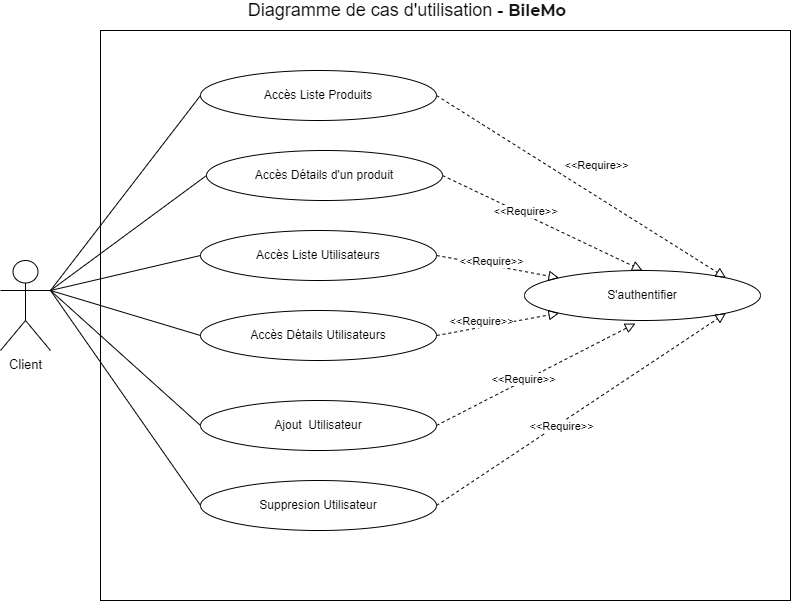

The diagram above was exported from draw.io. Its source (the exported page's mxGraphModel, read from the mxfile embedded in the PNG):
<mxGraphModel dx="1102" dy="865" grid="1" gridSize="10" guides="1" tooltips="1" connect="1" arrows="1" fold="1" page="1" pageScale="1" pageWidth="827" pageHeight="1169" math="0" shadow="0">
  <root>
    <mxCell id="0" />
    <mxCell id="1" parent="0" />
    <mxCell id="d5a3JsBy5mqoS7B36oog-1" value="" style="whiteSpace=wrap;html=1;" parent="1" vertex="1">
      <mxGeometry x="110" y="160" width="690" height="570" as="geometry" />
    </mxCell>
    <mxCell id="d5a3JsBy5mqoS7B36oog-3" value="Diagramme de cas d'utilisation -&amp;nbsp;&lt;strong style=&quot;outline-color: rgb(116 , 81 , 235) ; color: rgba(0 , 0 , 0 , 0.92) ; font-family: &amp;#34;montserrat&amp;#34; ; font-size: 16px ; background-color: rgb(255 , 255 , 255)&quot;&gt;BileMo&lt;/strong&gt;&lt;span style=&quot;color: rgba(0 , 0 , 0 , 0.92) ; font-family: &amp;#34;montserrat&amp;#34; ; font-size: 16px ; background-color: rgb(255 , 255 , 255)&quot;&gt;&amp;nbsp;&lt;/span&gt;" style="text;html=1;strokeColor=none;fillColor=none;align=center;verticalAlign=middle;whiteSpace=wrap;rounded=0;fontSize=18;" parent="1" vertex="1">
      <mxGeometry x="216" y="130" width="406" height="20" as="geometry" />
    </mxCell>
    <mxCell id="d5a3JsBy5mqoS7B36oog-5" value="Client" style="shape=umlActor;verticalLabelPosition=bottom;labelBackgroundColor=#ffffff;verticalAlign=top;html=1;fontSize=13;" parent="1" vertex="1">
      <mxGeometry x="10" y="390" width="50" height="90" as="geometry" />
    </mxCell>
    <mxCell id="d5a3JsBy5mqoS7B36oog-10" value="Accès Détails d'un produit" style="ellipse;whiteSpace=wrap;html=1;" parent="1" vertex="1">
      <mxGeometry x="216" y="280" width="236" height="50" as="geometry" />
    </mxCell>
    <mxCell id="d5a3JsBy5mqoS7B36oog-17" value="" style="endArrow=none;html=1;entryX=0;entryY=0.5;entryDx=0;entryDy=0;exitX=1;exitY=0.3333333333333333;exitDx=0;exitDy=0;exitPerimeter=0;" parent="1" source="d5a3JsBy5mqoS7B36oog-5" target="d5a3JsBy5mqoS7B36oog-10" edge="1">
      <mxGeometry width="50" height="50" relative="1" as="geometry">
        <mxPoint x="70" y="740" as="sourcePoint" />
        <mxPoint x="120" y="690" as="targetPoint" />
      </mxGeometry>
    </mxCell>
    <mxCell id="hKhYgE2gVvYCzo6tRwln-2" value="Accès Liste Produits" style="ellipse;whiteSpace=wrap;html=1;" parent="1" vertex="1">
      <mxGeometry x="210" y="200" width="236" height="50" as="geometry" />
    </mxCell>
    <mxCell id="hKhYgE2gVvYCzo6tRwln-3" value="" style="endArrow=none;html=1;entryX=0;entryY=0.5;entryDx=0;entryDy=0;exitX=1;exitY=0.3333333333333333;exitDx=0;exitDy=0;exitPerimeter=0;" parent="1" source="d5a3JsBy5mqoS7B36oog-5" target="hKhYgE2gVvYCzo6tRwln-2" edge="1">
      <mxGeometry width="50" height="50" relative="1" as="geometry">
        <mxPoint x="110" y="610" as="sourcePoint" />
        <mxPoint x="120" y="615" as="targetPoint" />
      </mxGeometry>
    </mxCell>
    <mxCell id="RkW0VHdG7n0X6RrzRl41-1" value="S'authentifier" style="ellipse;whiteSpace=wrap;html=1;" parent="1" vertex="1">
      <mxGeometry x="534" y="400" width="236" height="50" as="geometry" />
    </mxCell>
    <mxCell id="T1oJzdSkKwE0PGRY4JzD-6" value="" style="endArrow=block;startArrow=none;endFill=0;startFill=0;endSize=8;html=1;verticalAlign=bottom;dashed=1;labelBackgroundColor=none;rounded=0;exitX=1;exitY=0.5;exitDx=0;exitDy=0;entryX=1;entryY=0;entryDx=0;entryDy=0;" parent="1" source="hKhYgE2gVvYCzo6tRwln-2" target="RkW0VHdG7n0X6RrzRl41-1" edge="1">
      <mxGeometry width="160" relative="1" as="geometry">
        <mxPoint x="510" y="480" as="sourcePoint" />
        <mxPoint x="530" y="425" as="targetPoint" />
      </mxGeometry>
    </mxCell>
    <mxCell id="T1oJzdSkKwE0PGRY4JzD-9" value="&amp;lt;&amp;lt;Require&amp;gt;&amp;gt;" style="edgeLabel;html=1;align=center;verticalAlign=middle;resizable=0;points=[];" parent="T1oJzdSkKwE0PGRY4JzD-6" vertex="1" connectable="0">
      <mxGeometry x="-0.121" y="-2" relative="1" as="geometry">
        <mxPoint x="34" y="-12" as="offset" />
      </mxGeometry>
    </mxCell>
    <mxCell id="HxEd1Q5JjGwlt-oiHW9n-4" value="" style="endArrow=block;startArrow=none;endFill=0;startFill=0;endSize=8;html=1;verticalAlign=bottom;dashed=1;labelBackgroundColor=none;rounded=0;exitX=1;exitY=0.5;exitDx=0;exitDy=0;entryX=0.5;entryY=0;entryDx=0;entryDy=0;" parent="1" source="d5a3JsBy5mqoS7B36oog-10" target="RkW0VHdG7n0X6RrzRl41-1" edge="1">
      <mxGeometry width="160" relative="1" as="geometry">
        <mxPoint x="400" y="332.5" as="sourcePoint" />
        <mxPoint x="562" y="457.5" as="targetPoint" />
      </mxGeometry>
    </mxCell>
    <mxCell id="HxEd1Q5JjGwlt-oiHW9n-6" value="Accès Liste Utilisateurs" style="ellipse;whiteSpace=wrap;html=1;" parent="1" vertex="1">
      <mxGeometry x="210" y="360" width="236" height="50" as="geometry" />
    </mxCell>
    <mxCell id="HxEd1Q5JjGwlt-oiHW9n-7" value="" style="endArrow=block;startArrow=none;endFill=0;startFill=0;endSize=8;html=1;verticalAlign=bottom;dashed=1;labelBackgroundColor=none;rounded=0;exitX=1;exitY=0.5;exitDx=0;exitDy=0;entryX=0;entryY=0;entryDx=0;entryDy=0;" parent="1" source="HxEd1Q5JjGwlt-oiHW9n-6" target="RkW0VHdG7n0X6RrzRl41-1" edge="1">
      <mxGeometry width="160" relative="1" as="geometry">
        <mxPoint x="406" y="427.5" as="sourcePoint" />
        <mxPoint x="540" y="520" as="targetPoint" />
      </mxGeometry>
    </mxCell>
    <mxCell id="HxEd1Q5JjGwlt-oiHW9n-9" value="" style="endArrow=none;html=1;entryX=0;entryY=0.5;entryDx=0;entryDy=0;exitX=1;exitY=0.3333333333333333;exitDx=0;exitDy=0;exitPerimeter=0;" parent="1" source="d5a3JsBy5mqoS7B36oog-5" target="HxEd1Q5JjGwlt-oiHW9n-6" edge="1">
      <mxGeometry width="50" height="50" relative="1" as="geometry">
        <mxPoint x="80" y="390" as="sourcePoint" />
        <mxPoint x="220" y="315" as="targetPoint" />
      </mxGeometry>
    </mxCell>
    <mxCell id="HxEd1Q5JjGwlt-oiHW9n-15" value="Accès Détails Utilisateurs" style="ellipse;whiteSpace=wrap;html=1;" parent="1" vertex="1">
      <mxGeometry x="210" y="440" width="236" height="50" as="geometry" />
    </mxCell>
    <mxCell id="HxEd1Q5JjGwlt-oiHW9n-16" value="" style="endArrow=block;startArrow=none;endFill=0;startFill=0;endSize=8;html=1;verticalAlign=bottom;dashed=1;labelBackgroundColor=none;rounded=0;exitX=1;exitY=0.5;exitDx=0;exitDy=0;entryX=0;entryY=1;entryDx=0;entryDy=0;" parent="1" source="HxEd1Q5JjGwlt-oiHW9n-15" target="RkW0VHdG7n0X6RrzRl41-1" edge="1">
      <mxGeometry width="160" relative="1" as="geometry">
        <mxPoint x="406" y="507.5" as="sourcePoint" />
        <mxPoint x="541" y="512" as="targetPoint" />
      </mxGeometry>
    </mxCell>
    <mxCell id="HxEd1Q5JjGwlt-oiHW9n-18" value="" style="endArrow=none;html=1;entryX=0;entryY=0.5;entryDx=0;entryDy=0;exitX=1;exitY=0.3333333333333333;exitDx=0;exitDy=0;exitPerimeter=0;" parent="1" source="d5a3JsBy5mqoS7B36oog-5" target="HxEd1Q5JjGwlt-oiHW9n-15" edge="1">
      <mxGeometry width="50" height="50" relative="1" as="geometry">
        <mxPoint x="70" y="380" as="sourcePoint" />
        <mxPoint x="220" y="395" as="targetPoint" />
      </mxGeometry>
    </mxCell>
    <mxCell id="HxEd1Q5JjGwlt-oiHW9n-20" value="Ajout&amp;nbsp; Utilisateur" style="ellipse;whiteSpace=wrap;html=1;" parent="1" vertex="1">
      <mxGeometry x="210" y="530" width="236" height="50" as="geometry" />
    </mxCell>
    <mxCell id="HxEd1Q5JjGwlt-oiHW9n-21" value="" style="endArrow=block;startArrow=none;endFill=0;startFill=0;endSize=8;html=1;verticalAlign=bottom;dashed=1;labelBackgroundColor=none;rounded=0;exitX=1;exitY=0.5;exitDx=0;exitDy=0;entryX=0.47;entryY=1.06;entryDx=0;entryDy=0;entryPerimeter=0;" parent="1" source="HxEd1Q5JjGwlt-oiHW9n-20" target="RkW0VHdG7n0X6RrzRl41-1" edge="1">
      <mxGeometry width="160" relative="1" as="geometry">
        <mxPoint x="406" y="597.5" as="sourcePoint" />
        <mxPoint x="530" y="430" as="targetPoint" />
      </mxGeometry>
    </mxCell>
    <mxCell id="HxEd1Q5JjGwlt-oiHW9n-23" value="" style="endArrow=none;html=1;entryX=0;entryY=0.5;entryDx=0;entryDy=0;exitX=1;exitY=0.3333333333333333;exitDx=0;exitDy=0;exitPerimeter=0;" parent="1" source="d5a3JsBy5mqoS7B36oog-5" target="HxEd1Q5JjGwlt-oiHW9n-20" edge="1">
      <mxGeometry width="50" height="50" relative="1" as="geometry">
        <mxPoint x="70" y="380" as="sourcePoint" />
        <mxPoint x="220" y="485" as="targetPoint" />
      </mxGeometry>
    </mxCell>
    <mxCell id="HxEd1Q5JjGwlt-oiHW9n-24" value="Suppresion Utilisateur" style="ellipse;whiteSpace=wrap;html=1;" parent="1" vertex="1">
      <mxGeometry x="210" y="610" width="236" height="50" as="geometry" />
    </mxCell>
    <mxCell id="HxEd1Q5JjGwlt-oiHW9n-25" value="" style="endArrow=block;startArrow=none;endFill=0;startFill=0;endSize=8;html=1;verticalAlign=bottom;dashed=1;labelBackgroundColor=none;rounded=0;exitX=1;exitY=0.5;exitDx=0;exitDy=0;entryX=1;entryY=1;entryDx=0;entryDy=0;" parent="1" source="HxEd1Q5JjGwlt-oiHW9n-24" target="RkW0VHdG7n0X6RrzRl41-1" edge="1">
      <mxGeometry width="160" relative="1" as="geometry">
        <mxPoint x="406" y="677.5" as="sourcePoint" />
        <mxPoint x="530" y="420" as="targetPoint" />
      </mxGeometry>
    </mxCell>
    <mxCell id="HxEd1Q5JjGwlt-oiHW9n-27" value="" style="endArrow=none;html=1;entryX=0;entryY=0.5;entryDx=0;entryDy=0;exitX=1;exitY=0.3333333333333333;exitDx=0;exitDy=0;exitPerimeter=0;" parent="1" source="d5a3JsBy5mqoS7B36oog-5" target="HxEd1Q5JjGwlt-oiHW9n-24" edge="1">
      <mxGeometry width="50" height="50" relative="1" as="geometry">
        <mxPoint x="70" y="630" as="sourcePoint" />
        <mxPoint x="220" y="565" as="targetPoint" />
      </mxGeometry>
    </mxCell>
    <mxCell id="HxEd1Q5JjGwlt-oiHW9n-28" value="&amp;lt;&amp;lt;Require&amp;gt;&amp;gt;" style="edgeLabel;html=1;align=center;verticalAlign=middle;resizable=0;points=[];" parent="1" vertex="1" connectable="0">
      <mxGeometry x="534.0024964232865" y="340.00036467352845" as="geometry" />
    </mxCell>
    <mxCell id="HxEd1Q5JjGwlt-oiHW9n-29" value="&amp;lt;&amp;lt;Require&amp;gt;&amp;gt;" style="edgeLabel;html=1;align=center;verticalAlign=middle;resizable=0;points=[];" parent="1" vertex="1" connectable="0">
      <mxGeometry x="500.0024964232865" y="390.00036467352845" as="geometry" />
    </mxCell>
    <mxCell id="HxEd1Q5JjGwlt-oiHW9n-30" value="&amp;lt;&amp;lt;Require&amp;gt;&amp;gt;" style="edgeLabel;html=1;align=center;verticalAlign=middle;resizable=0;points=[];" parent="1" vertex="1" connectable="0">
      <mxGeometry x="490.0024964232865" y="450.00036467352845" as="geometry" />
    </mxCell>
    <mxCell id="HxEd1Q5JjGwlt-oiHW9n-31" value="&amp;lt;&amp;lt;Require&amp;gt;&amp;gt;" style="edgeLabel;html=1;align=center;verticalAlign=middle;resizable=0;points=[];" parent="1" vertex="1" connectable="0">
      <mxGeometry x="645.8524964232865" y="334.64036467352844" as="geometry">
        <mxPoint x="-113" y="174" as="offset" />
      </mxGeometry>
    </mxCell>
    <mxCell id="HxEd1Q5JjGwlt-oiHW9n-32" value="&amp;lt;&amp;lt;Require&amp;gt;&amp;gt;" style="edgeLabel;html=1;align=center;verticalAlign=middle;resizable=0;points=[];" parent="1" vertex="1" connectable="0">
      <mxGeometry x="570.0024964232865" y="555.0003646735285" as="geometry" />
    </mxCell>
  </root>
</mxGraphModel>